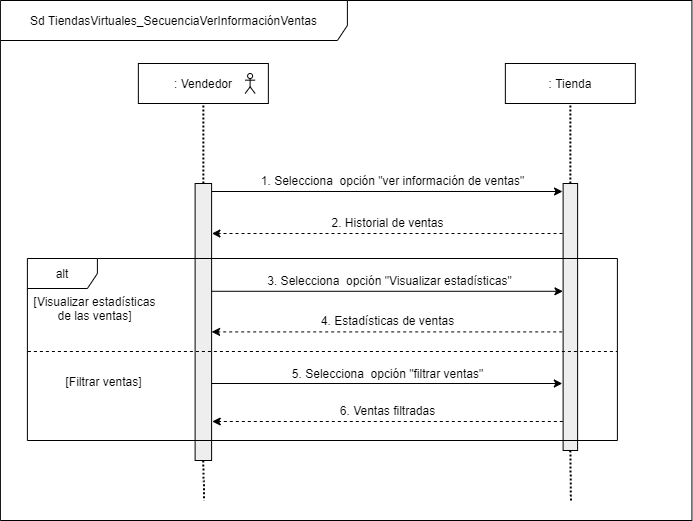

The diagram above was exported from draw.io. Its source (the exported page's mxGraphModel, read from the mxfile embedded in the PNG):
<mxGraphModel dx="1695" dy="-4214" grid="1" gridSize="10" guides="1" tooltips="1" connect="1" arrows="1" fold="1" page="1" pageScale="1" pageWidth="827" pageHeight="1169" math="0" shadow="0">
  <root>
    <mxCell id="uDMA24l7G_Qd_0yFkop_-0" />
    <mxCell id="uDMA24l7G_Qd_0yFkop_-1" parent="uDMA24l7G_Qd_0yFkop_-0" />
    <mxCell id="uDMA24l7G_Qd_0yFkop_-2" value="Sd TiendasVirtuales_SecuenciaVerInformaciónVentas" style="shape=umlFrame;whiteSpace=wrap;html=1;strokeColor=#000000;strokeWidth=1;fillColor=#ffffff;width=347;height=40;" vertex="1" parent="uDMA24l7G_Qd_0yFkop_-1">
      <mxGeometry x="-800.0999999999999" y="5040" width="691.53" height="520" as="geometry" />
    </mxCell>
    <mxCell id="uDMA24l7G_Qd_0yFkop_-3" value=": Vendedor" style="rounded=0;whiteSpace=wrap;html=1;" vertex="1" parent="uDMA24l7G_Qd_0yFkop_-1">
      <mxGeometry x="-662.1400000000003" y="5103" width="130" height="40" as="geometry" />
    </mxCell>
    <mxCell id="uDMA24l7G_Qd_0yFkop_-4" value=": Tienda" style="rounded=0;whiteSpace=wrap;html=1;" vertex="1" parent="uDMA24l7G_Qd_0yFkop_-1">
      <mxGeometry x="-295.1399999999999" y="5103" width="130" height="40" as="geometry" />
    </mxCell>
    <mxCell id="uDMA24l7G_Qd_0yFkop_-5" style="edgeStyle=orthogonalEdgeStyle;rounded=1;orthogonalLoop=1;jettySize=auto;html=1;exitX=0.5;exitY=1;exitDx=0;exitDy=0;dashed=1;dashPattern=1 1;strokeWidth=2;endFill=0;endArrow=none;" edge="1" parent="uDMA24l7G_Qd_0yFkop_-1" source="uDMA24l7G_Qd_0yFkop_-6">
      <mxGeometry relative="1" as="geometry">
        <mxPoint x="-596.5700000000002" y="5540" as="targetPoint" />
      </mxGeometry>
    </mxCell>
    <mxCell id="uDMA24l7G_Qd_0yFkop_-6" value="" style="shape=rect;html=1;fillColor=#eeeeee;" vertex="1" parent="uDMA24l7G_Qd_0yFkop_-1">
      <mxGeometry x="-605.3899999999999" y="5223" width="16.5" height="277" as="geometry" />
    </mxCell>
    <mxCell id="uDMA24l7G_Qd_0yFkop_-7" style="rounded=1;orthogonalLoop=1;jettySize=auto;html=1;exitX=0.5;exitY=1;exitDx=0;exitDy=0;dashed=1;dashPattern=1 1;strokeWidth=2;endFill=0;endArrow=none;" edge="1" parent="uDMA24l7G_Qd_0yFkop_-1" source="uDMA24l7G_Qd_0yFkop_-8">
      <mxGeometry relative="1" as="geometry">
        <mxPoint x="-229.57000000000016" y="5540" as="targetPoint" />
      </mxGeometry>
    </mxCell>
    <mxCell id="uDMA24l7G_Qd_0yFkop_-8" value="" style="shape=rect;html=1;fillColor=#eeeeee;" vertex="1" parent="uDMA24l7G_Qd_0yFkop_-1">
      <mxGeometry x="-237.3899999999999" y="5223" width="14.5" height="267" as="geometry" />
    </mxCell>
    <mxCell id="uDMA24l7G_Qd_0yFkop_-9" value="" style="endArrow=none;dashed=1;html=1;dashPattern=1 1;strokeWidth=2;entryX=0.5;entryY=1;entryDx=0;entryDy=0;exitX=0.5;exitY=0;exitDx=0;exitDy=0;endFill=0;" edge="1" parent="uDMA24l7G_Qd_0yFkop_-1" source="uDMA24l7G_Qd_0yFkop_-6" target="uDMA24l7G_Qd_0yFkop_-3">
      <mxGeometry width="50" height="50" relative="1" as="geometry">
        <mxPoint x="-600.3900000000003" y="5193" as="sourcePoint" />
        <mxPoint x="-550.3900000000003" y="5143" as="targetPoint" />
      </mxGeometry>
    </mxCell>
    <mxCell id="uDMA24l7G_Qd_0yFkop_-10" value="" style="endArrow=none;dashed=1;html=1;dashPattern=1 1;strokeWidth=2;entryX=0.5;entryY=1;entryDx=0;entryDy=0;endFill=0;" edge="1" parent="uDMA24l7G_Qd_0yFkop_-1" source="uDMA24l7G_Qd_0yFkop_-8" target="uDMA24l7G_Qd_0yFkop_-4">
      <mxGeometry width="50" height="50" relative="1" as="geometry">
        <mxPoint x="-257.8899999999999" y="5223" as="sourcePoint" />
        <mxPoint x="-257.8899999999999" y="5143" as="targetPoint" />
      </mxGeometry>
    </mxCell>
    <mxCell id="uDMA24l7G_Qd_0yFkop_-11" value="" style="endArrow=classic;html=1;exitX=1;exitY=0;exitDx=0;exitDy=0;" edge="1" parent="uDMA24l7G_Qd_0yFkop_-1">
      <mxGeometry width="50" height="50" relative="1" as="geometry">
        <mxPoint x="-588.5600000000006" y="5231" as="sourcePoint" />
        <mxPoint x="-237.98000000000047" y="5231" as="targetPoint" />
      </mxGeometry>
    </mxCell>
    <mxCell id="uDMA24l7G_Qd_0yFkop_-12" value="1. Selecciona&amp;nbsp; opción &quot;&lt;span&gt;ver información de ventas&lt;/span&gt;&quot;" style="text;html=1;align=center;verticalAlign=middle;resizable=0;points=[];autosize=1;" vertex="1" parent="uDMA24l7G_Qd_0yFkop_-1">
      <mxGeometry x="-547.9800000000002" y="5210" width="280" height="20" as="geometry" />
    </mxCell>
    <mxCell id="uDMA24l7G_Qd_0yFkop_-13" value="" style="endArrow=classic;html=1;dashed=1;entryX=0.984;entryY=0.195;entryDx=0;entryDy=0;entryPerimeter=0;" edge="1" parent="uDMA24l7G_Qd_0yFkop_-1">
      <mxGeometry width="50" height="50" relative="1" as="geometry">
        <mxPoint x="-237.98000000000047" y="5273" as="sourcePoint" />
        <mxPoint x="-588.5600000000006" y="5273" as="targetPoint" />
      </mxGeometry>
    </mxCell>
    <mxCell id="uDMA24l7G_Qd_0yFkop_-14" value="2. Historial de ventas" style="text;html=1;align=center;verticalAlign=middle;resizable=0;points=[];autosize=1;" vertex="1" parent="uDMA24l7G_Qd_0yFkop_-1">
      <mxGeometry x="-477.9800000000005" y="5252" width="130" height="20" as="geometry" />
    </mxCell>
    <mxCell id="uDMA24l7G_Qd_0yFkop_-15" value="" style="shape=umlActor;verticalLabelPosition=bottom;verticalAlign=top;html=1;outlineConnect=0;" vertex="1" parent="uDMA24l7G_Qd_0yFkop_-1">
      <mxGeometry x="-555.3900000000003" y="5113" width="10" height="20" as="geometry" />
    </mxCell>
    <mxCell id="uDMA24l7G_Qd_0yFkop_-16" value="" style="endArrow=classic;html=1;exitX=1;exitY=0;exitDx=0;exitDy=0;" edge="1" parent="uDMA24l7G_Qd_0yFkop_-1">
      <mxGeometry width="50" height="50" relative="1" as="geometry">
        <mxPoint x="-588.9200000000001" y="5423" as="sourcePoint" />
        <mxPoint x="-238.17999999999984" y="5423" as="targetPoint" />
      </mxGeometry>
    </mxCell>
    <mxCell id="uDMA24l7G_Qd_0yFkop_-17" value="5. Selecciona&amp;nbsp; opción &quot;filtrar ventas&quot;" style="text;html=1;align=center;verticalAlign=middle;resizable=0;points=[];autosize=1;" vertex="1" parent="uDMA24l7G_Qd_0yFkop_-1">
      <mxGeometry x="-518.1800000000005" y="5403" width="210" height="20" as="geometry" />
    </mxCell>
    <mxCell id="uDMA24l7G_Qd_0yFkop_-18" value="" style="endArrow=classic;html=1;exitX=1;exitY=0;exitDx=0;exitDy=0;" edge="1" parent="uDMA24l7G_Qd_0yFkop_-1">
      <mxGeometry width="50" height="50" relative="1" as="geometry">
        <mxPoint x="-588.9400000000007" y="5330.79" as="sourcePoint" />
        <mxPoint x="-237.5699999999997" y="5330.79" as="targetPoint" />
      </mxGeometry>
    </mxCell>
    <mxCell id="uDMA24l7G_Qd_0yFkop_-19" value="3. Selecciona&amp;nbsp; opción &quot;Visualizar estadísticas&quot;" style="text;html=1;align=center;verticalAlign=middle;resizable=0;points=[];autosize=1;" vertex="1" parent="uDMA24l7G_Qd_0yFkop_-1">
      <mxGeometry x="-540.5300000000004" y="5309.79" width="260" height="20" as="geometry" />
    </mxCell>
    <mxCell id="uDMA24l7G_Qd_0yFkop_-20" value="" style="endArrow=none;dashed=1;html=1;endFill=0;" edge="1" parent="uDMA24l7G_Qd_0yFkop_-1">
      <mxGeometry width="50" height="50" relative="1" as="geometry">
        <mxPoint x="-772.6000000000001" y="5391" as="sourcePoint" />
        <mxPoint x="-183.5999999999999" y="5391" as="targetPoint" />
      </mxGeometry>
    </mxCell>
    <mxCell id="uDMA24l7G_Qd_0yFkop_-21" value="[Visualizar estadísticas&lt;br&gt;de las ventas]" style="text;html=1;align=center;verticalAlign=middle;resizable=0;points=[];autosize=1;" vertex="1" parent="uDMA24l7G_Qd_0yFkop_-1">
      <mxGeometry x="-776.1899999999998" y="5333" width="140" height="30" as="geometry" />
    </mxCell>
    <mxCell id="uDMA24l7G_Qd_0yFkop_-22" value="[Filtrar ventas]" style="text;html=1;align=center;verticalAlign=middle;resizable=0;points=[];autosize=1;" vertex="1" parent="uDMA24l7G_Qd_0yFkop_-1">
      <mxGeometry x="-742.3899999999999" y="5411" width="90" height="20" as="geometry" />
    </mxCell>
    <mxCell id="uDMA24l7G_Qd_0yFkop_-23" value="" style="endArrow=classic;html=1;dashed=1;entryX=0.984;entryY=0.195;entryDx=0;entryDy=0;entryPerimeter=0;" edge="1" parent="uDMA24l7G_Qd_0yFkop_-1">
      <mxGeometry width="50" height="50" relative="1" as="geometry">
        <mxPoint x="-238.3100000000004" y="5371.41" as="sourcePoint" />
        <mxPoint x="-588.8900000000003" y="5371.41" as="targetPoint" />
      </mxGeometry>
    </mxCell>
    <mxCell id="uDMA24l7G_Qd_0yFkop_-24" value="4. Estadísticas de ventas" style="text;html=1;align=center;verticalAlign=middle;resizable=0;points=[];autosize=1;" vertex="1" parent="uDMA24l7G_Qd_0yFkop_-1">
      <mxGeometry x="-488.31000000000046" y="5350.41" width="150" height="20" as="geometry" />
    </mxCell>
    <mxCell id="uDMA24l7G_Qd_0yFkop_-25" value="" style="endArrow=classic;html=1;dashed=1;entryX=0.984;entryY=0.195;entryDx=0;entryDy=0;entryPerimeter=0;" edge="1" parent="uDMA24l7G_Qd_0yFkop_-1">
      <mxGeometry width="50" height="50" relative="1" as="geometry">
        <mxPoint x="-237.6900000000005" y="5461" as="sourcePoint" />
        <mxPoint x="-588.2700000000007" y="5461" as="targetPoint" />
      </mxGeometry>
    </mxCell>
    <mxCell id="uDMA24l7G_Qd_0yFkop_-26" value="6. Ventas filtradas" style="text;html=1;align=center;verticalAlign=middle;resizable=0;points=[];autosize=1;" vertex="1" parent="uDMA24l7G_Qd_0yFkop_-1">
      <mxGeometry x="-467.69000000000045" y="5440" width="110" height="20" as="geometry" />
    </mxCell>
    <mxCell id="uDMA24l7G_Qd_0yFkop_-27" value="alt" style="shape=umlFrame;whiteSpace=wrap;html=1;strokeColor=#000000;strokeWidth=1;fillColor=#FFFFFF;width=70;height=30;" vertex="1" parent="uDMA24l7G_Qd_0yFkop_-1">
      <mxGeometry x="-773.1" y="5298" width="590" height="182" as="geometry" />
    </mxCell>
  </root>
</mxGraphModel>